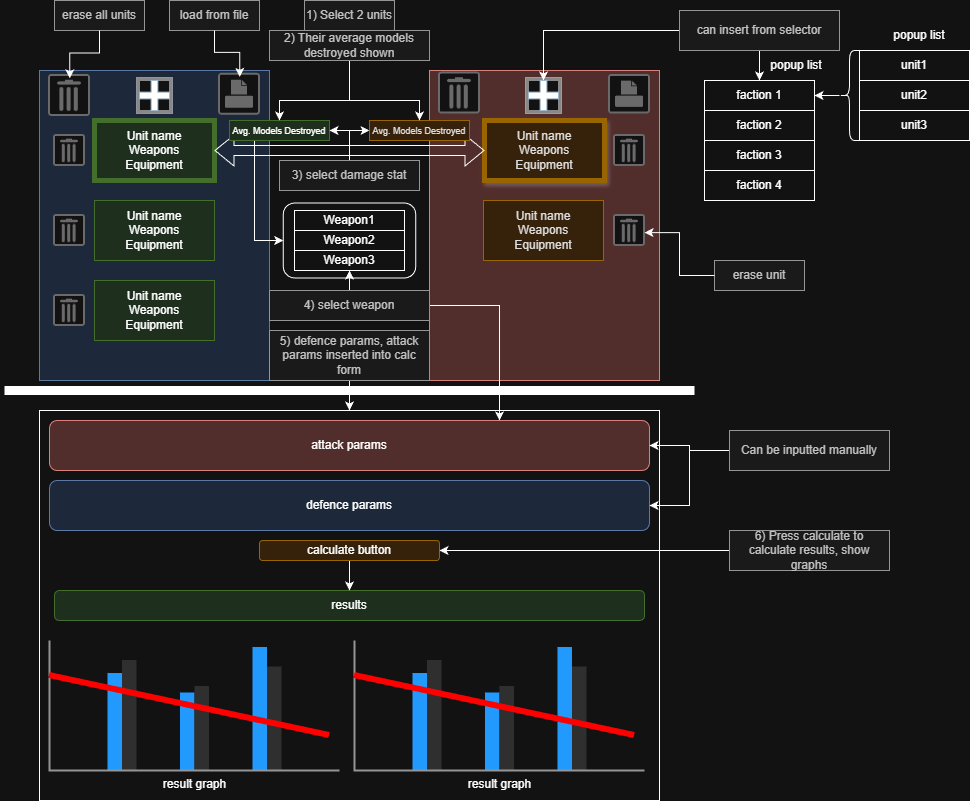

The diagram above was exported from draw.io. Its source (the exported page's mxGraphModel, read from the mxfile embedded in the PNG):
<mxGraphModel dx="2066" dy="1103" grid="1" gridSize="10" guides="1" tooltips="1" connect="1" arrows="1" fold="1" page="1" pageScale="1" pageWidth="827" pageHeight="1169" math="0" shadow="0">
  <root>
    <mxCell id="0" />
    <mxCell id="1" parent="0" />
    <mxCell id="W9rjEwj05uGJQCtQtHQ1-22" parent="1" style="rounded=0;whiteSpace=wrap;html=1;" value="" vertex="1">
      <mxGeometry height="390" width="620" x="40" y="410" as="geometry" />
    </mxCell>
    <mxCell id="W9rjEwj05uGJQCtQtHQ1-2" parent="1" style="rounded=0;whiteSpace=wrap;html=1;fillColor=#f8cecc;strokeColor=#b85450;" value="" vertex="1">
      <mxGeometry height="310" width="230" x="430" y="70" as="geometry" />
    </mxCell>
    <mxCell id="W9rjEwj05uGJQCtQtHQ1-73" parent="1" style="shape=ext;double=1;whiteSpace=wrap;html=1;aspect=fixed;" value="" vertex="1">
      <mxGeometry height="35" width="35" x="526.5" y="77.5" as="geometry" />
    </mxCell>
    <mxCell id="W9rjEwj05uGJQCtQtHQ1-1" parent="1" style="rounded=0;whiteSpace=wrap;html=1;fillColor=#dae8fc;strokeColor=#6c8ebf;" value="" vertex="1">
      <mxGeometry height="310" width="230" x="40" y="70" as="geometry" />
    </mxCell>
    <mxCell id="W9rjEwj05uGJQCtQtHQ1-72" parent="1" style="shape=ext;double=1;whiteSpace=wrap;html=1;aspect=fixed;" value="" vertex="1">
      <mxGeometry height="35" width="35" x="137.5" y="77.5" as="geometry" />
    </mxCell>
    <mxCell id="W9rjEwj05uGJQCtQtHQ1-64" parent="1" style="rounded=1;whiteSpace=wrap;html=1;" value="" vertex="1">
      <mxGeometry height="75" width="132.5" x="283.75" y="202.5" as="geometry" />
    </mxCell>
    <mxCell id="W9rjEwj05uGJQCtQtHQ1-3" parent="1" style="rounded=0;whiteSpace=wrap;html=1;strokeWidth=5;fillColor=#d5e8d4;strokeColor=#82b366;" value="Unit name&lt;br&gt;&lt;div&gt;Weapons&lt;br&gt;Equipment&lt;/div&gt;" vertex="1">
      <mxGeometry height="60" width="120" x="95" y="120" as="geometry" />
    </mxCell>
    <mxCell id="W9rjEwj05uGJQCtQtHQ1-4" parent="1" style="rounded=0;whiteSpace=wrap;html=1;fillColor=#d5e8d4;strokeColor=#82b366;" value="Unit name&lt;br&gt;&lt;div&gt;Weapons&lt;br&gt;Equipment&lt;/div&gt;" vertex="1">
      <mxGeometry height="60" width="120" x="95" y="200" as="geometry" />
    </mxCell>
    <mxCell id="W9rjEwj05uGJQCtQtHQ1-5" parent="1" style="rounded=0;whiteSpace=wrap;html=1;fillColor=#d5e8d4;strokeColor=#82b366;" value="Unit name&lt;br&gt;&lt;div&gt;Weapons&lt;br&gt;Equipment&lt;/div&gt;" vertex="1">
      <mxGeometry height="60" width="120" x="95" y="280" as="geometry" />
    </mxCell>
    <mxCell id="W9rjEwj05uGJQCtQtHQ1-6" parent="1" style="rounded=0;whiteSpace=wrap;html=1;fillColor=#ffe6cc;strokeColor=#d79b00;glass=0;shadow=1;perimeterSpacing=0;strokeWidth=5;" value="&lt;span style=&quot;color: rgb(18, 18, 18);&quot;&gt;Unit name&lt;/span&gt;&lt;br style=&quot;color: rgb(18, 18, 18);&quot;&gt;&lt;div style=&quot;color: rgb(18, 18, 18);&quot;&gt;Weapons&lt;br&gt;Equipment&lt;/div&gt;" vertex="1">
      <mxGeometry height="60" width="120" x="485" y="120" as="geometry" />
    </mxCell>
    <mxCell id="W9rjEwj05uGJQCtQtHQ1-7" parent="1" style="rounded=0;whiteSpace=wrap;html=1;fillColor=#ffe6cc;strokeColor=#d79b00;" value="&lt;span style=&quot;color: rgb(18, 18, 18);&quot;&gt;Unit name&lt;/span&gt;&lt;br style=&quot;color: rgb(18, 18, 18);&quot;&gt;&lt;div style=&quot;color: rgb(18, 18, 18);&quot;&gt;Weapons&lt;br&gt;Equipment&lt;/div&gt;" vertex="1">
      <mxGeometry height="60" width="120" x="484" y="200" as="geometry" />
    </mxCell>
    <mxCell id="W9rjEwj05uGJQCtQtHQ1-9" edge="1" parent="1" source="W9rjEwj05uGJQCtQtHQ1-3" style="shape=flexArrow;endArrow=classic;startArrow=classic;html=1;rounded=0;exitX=1;exitY=0.5;exitDx=0;exitDy=0;entryX=0;entryY=0.5;entryDx=0;entryDy=0;" target="W9rjEwj05uGJQCtQtHQ1-6" value="">
      <mxGeometry height="100" relative="1" width="100" as="geometry">
        <mxPoint x="290" y="260" as="sourcePoint" />
        <mxPoint x="390" y="160" as="targetPoint" />
      </mxGeometry>
    </mxCell>
    <mxCell id="W9rjEwj05uGJQCtQtHQ1-66" edge="1" parent="1" source="W9rjEwj05uGJQCtQtHQ1-12" style="edgeStyle=orthogonalEdgeStyle;rounded=0;orthogonalLoop=1;jettySize=auto;html=1;entryX=0;entryY=0.5;entryDx=0;entryDy=0;exitX=0.25;exitY=1;exitDx=0;exitDy=0;" target="W9rjEwj05uGJQCtQtHQ1-64">
      <mxGeometry relative="1" as="geometry">
        <Array as="points">
          <mxPoint x="255" y="240" />
        </Array>
      </mxGeometry>
    </mxCell>
    <mxCell id="W9rjEwj05uGJQCtQtHQ1-12" parent="1" style="rounded=0;whiteSpace=wrap;html=1;fillColor=#d5e8d4;strokeColor=#82b366;" value="&lt;font style=&quot;font-size: 9px;&quot;&gt;Avg. Models Destroyed&lt;/font&gt;" vertex="1">
      <mxGeometry height="20" width="100" x="230" y="120" as="geometry" />
    </mxCell>
    <mxCell id="W9rjEwj05uGJQCtQtHQ1-14" parent="1" style="rounded=0;whiteSpace=wrap;html=1;fillColor=#ffe6cc;strokeColor=#d79b00;" value="&lt;span style=&quot;color: rgb(18, 18, 18); font-size: 9px;&quot;&gt;Avg. Models Destroyed&lt;/span&gt;" vertex="1">
      <mxGeometry height="20" width="100" x="370" y="120" as="geometry" />
    </mxCell>
    <mxCell id="W9rjEwj05uGJQCtQtHQ1-17" parent="1" style="text;html=1;whiteSpace=wrap;strokeColor=#666666;fillColor=#f5f5f5;align=center;verticalAlign=middle;rounded=0;fontColor=#333333;" value="1) Select 2 units" vertex="1">
      <mxGeometry height="30" width="90" x="305" as="geometry" />
    </mxCell>
    <mxCell id="W9rjEwj05uGJQCtQtHQ1-31" edge="1" parent="1" source="W9rjEwj05uGJQCtQtHQ1-18" style="edgeStyle=orthogonalEdgeStyle;rounded=0;orthogonalLoop=1;jettySize=auto;html=1;entryX=0.5;entryY=0;entryDx=0;entryDy=0;exitX=0.5;exitY=1;exitDx=0;exitDy=0;" target="W9rjEwj05uGJQCtQtHQ1-12">
      <mxGeometry relative="1" as="geometry">
        <Array as="points">
          <mxPoint x="350" y="100" />
          <mxPoint x="280" y="100" />
        </Array>
        <mxPoint x="350" y="90" as="sourcePoint" />
      </mxGeometry>
    </mxCell>
    <mxCell id="W9rjEwj05uGJQCtQtHQ1-54" edge="1" parent="1" source="W9rjEwj05uGJQCtQtHQ1-18" style="edgeStyle=orthogonalEdgeStyle;rounded=0;orthogonalLoop=1;jettySize=auto;html=1;entryX=0.5;entryY=0;entryDx=0;entryDy=0;exitX=0.5;exitY=1;exitDx=0;exitDy=0;" target="W9rjEwj05uGJQCtQtHQ1-14">
      <mxGeometry relative="1" as="geometry">
        <Array as="points">
          <mxPoint x="350" y="100" />
          <mxPoint x="420" y="100" />
        </Array>
        <mxPoint x="350" y="90" as="sourcePoint" />
      </mxGeometry>
    </mxCell>
    <mxCell id="W9rjEwj05uGJQCtQtHQ1-18" parent="1" style="text;html=1;whiteSpace=wrap;strokeColor=#666666;fillColor=#f5f5f5;align=center;verticalAlign=middle;rounded=0;fontColor=#333333;" value="2) Their average models destroyed shown" vertex="1">
      <mxGeometry height="30" width="160" x="270" y="30" as="geometry" />
    </mxCell>
    <mxCell id="W9rjEwj05uGJQCtQtHQ1-28" edge="1" parent="1" source="W9rjEwj05uGJQCtQtHQ1-19" style="edgeStyle=orthogonalEdgeStyle;rounded=0;orthogonalLoop=1;jettySize=auto;html=1;entryX=1;entryY=0.5;entryDx=0;entryDy=0;" target="W9rjEwj05uGJQCtQtHQ1-12">
      <mxGeometry relative="1" as="geometry" />
    </mxCell>
    <mxCell id="W9rjEwj05uGJQCtQtHQ1-29" edge="1" parent="1" source="W9rjEwj05uGJQCtQtHQ1-19" style="edgeStyle=orthogonalEdgeStyle;rounded=0;orthogonalLoop=1;jettySize=auto;html=1;entryX=0;entryY=0.5;entryDx=0;entryDy=0;" target="W9rjEwj05uGJQCtQtHQ1-14">
      <mxGeometry relative="1" as="geometry" />
    </mxCell>
    <mxCell id="W9rjEwj05uGJQCtQtHQ1-19" parent="1" style="text;html=1;whiteSpace=wrap;strokeColor=#666666;fillColor=#f5f5f5;align=center;verticalAlign=middle;rounded=0;fontColor=#333333;" value="3) select damage stat" vertex="1">
      <mxGeometry height="30" width="140" x="280" y="160" as="geometry" />
    </mxCell>
    <mxCell id="W9rjEwj05uGJQCtQtHQ1-61" edge="1" parent="1" source="W9rjEwj05uGJQCtQtHQ1-20" style="edgeStyle=orthogonalEdgeStyle;rounded=0;orthogonalLoop=1;jettySize=auto;html=1;entryX=0.5;entryY=1;entryDx=0;entryDy=0;" target="W9rjEwj05uGJQCtQtHQ1-59">
      <mxGeometry relative="1" as="geometry" />
    </mxCell>
    <mxCell id="W9rjEwj05uGJQCtQtHQ1-95" edge="1" parent="1" source="W9rjEwj05uGJQCtQtHQ1-20" style="edgeStyle=orthogonalEdgeStyle;rounded=0;orthogonalLoop=1;jettySize=auto;html=1;entryX=0.75;entryY=0;entryDx=0;entryDy=0;" target="W9rjEwj05uGJQCtQtHQ1-24">
      <mxGeometry relative="1" as="geometry">
        <Array as="points">
          <mxPoint x="500" y="305" />
        </Array>
      </mxGeometry>
    </mxCell>
    <mxCell id="W9rjEwj05uGJQCtQtHQ1-20" parent="1" style="text;html=1;whiteSpace=wrap;strokeColor=#666666;fillColor=#f5f5f5;align=center;verticalAlign=middle;rounded=0;fontColor=#333333;" value="4) select weapon" vertex="1">
      <mxGeometry height="30" width="160" x="270" y="290" as="geometry" />
    </mxCell>
    <mxCell id="W9rjEwj05uGJQCtQtHQ1-33" edge="1" parent="1" source="W9rjEwj05uGJQCtQtHQ1-21" style="edgeStyle=orthogonalEdgeStyle;rounded=0;orthogonalLoop=1;jettySize=auto;html=1;" target="W9rjEwj05uGJQCtQtHQ1-22">
      <mxGeometry relative="1" as="geometry" />
    </mxCell>
    <mxCell id="W9rjEwj05uGJQCtQtHQ1-21" parent="1" style="text;html=1;whiteSpace=wrap;strokeColor=#666666;fillColor=#f5f5f5;align=center;verticalAlign=middle;rounded=0;fontColor=#333333;" value="5) defence params, attack params inserted into calc form" vertex="1">
      <mxGeometry height="50" width="160" x="270" y="330" as="geometry" />
    </mxCell>
    <mxCell id="W9rjEwj05uGJQCtQtHQ1-23" parent="1" style="verticalLabelPosition=bottom;shadow=0;dashed=0;align=center;html=1;verticalAlign=top;strokeWidth=1;shape=mxgraph.mockup.graphics.columnChart;strokeColor=none;strokeColor2=none;strokeColor3=#666666;fillColor2=#008cff;fillColor3=#dddddd;" value="result graph" vertex="1">
      <mxGeometry height="130" width="290" x="50" y="640" as="geometry" />
    </mxCell>
    <mxCell id="W9rjEwj05uGJQCtQtHQ1-24" parent="1" style="rounded=1;whiteSpace=wrap;html=1;fillColor=#f8cecc;strokeColor=#b85450;" value="attack params" vertex="1">
      <mxGeometry height="50" width="600" x="50" y="420" as="geometry" />
    </mxCell>
    <mxCell id="W9rjEwj05uGJQCtQtHQ1-25" parent="1" style="rounded=1;whiteSpace=wrap;html=1;fillColor=#dae8fc;strokeColor=#6c8ebf;" value="defence params" vertex="1">
      <mxGeometry height="50" width="600" x="50" y="480" as="geometry" />
    </mxCell>
    <mxCell id="W9rjEwj05uGJQCtQtHQ1-26" edge="1" parent="1" style="endArrow=none;html=1;rounded=0;strokeColor=light-dark(#000000,#FF0000);strokeWidth=6;" value="">
      <mxGeometry height="50" relative="1" width="50" as="geometry">
        <mxPoint x="330" y="735" as="sourcePoint" />
        <mxPoint x="50" y="674.9998789346248" as="targetPoint" />
      </mxGeometry>
    </mxCell>
    <mxCell id="W9rjEwj05uGJQCtQtHQ1-27" parent="1" style="rounded=1;whiteSpace=wrap;html=1;fillColor=#d5e8d4;strokeColor=#82b366;" value="results" vertex="1">
      <mxGeometry height="30" width="590" x="55" y="590" as="geometry" />
    </mxCell>
    <mxCell id="W9rjEwj05uGJQCtQtHQ1-32" edge="1" parent="1" style="endArrow=none;html=1;rounded=0;endSize=10;strokeWidth=9;" value="">
      <mxGeometry height="50" relative="1" width="50" as="geometry">
        <mxPoint x="5" y="390" as="sourcePoint" />
        <mxPoint x="695" y="390" as="targetPoint" />
      </mxGeometry>
    </mxCell>
    <mxCell id="W9rjEwj05uGJQCtQtHQ1-55" edge="1" parent="1" source="W9rjEwj05uGJQCtQtHQ1-34" style="edgeStyle=orthogonalEdgeStyle;rounded=0;orthogonalLoop=1;jettySize=auto;html=1;entryX=0.5;entryY=0;entryDx=0;entryDy=0;" target="W9rjEwj05uGJQCtQtHQ1-27">
      <mxGeometry relative="1" as="geometry" />
    </mxCell>
    <mxCell id="W9rjEwj05uGJQCtQtHQ1-34" parent="1" style="rounded=1;whiteSpace=wrap;html=1;fillColor=#ffe6cc;strokeColor=#d79b00;" value="calculate button" vertex="1">
      <mxGeometry height="20" width="180" x="260" y="540" as="geometry" />
    </mxCell>
    <mxCell id="W9rjEwj05uGJQCtQtHQ1-37" edge="1" parent="1" source="W9rjEwj05uGJQCtQtHQ1-36" style="edgeStyle=orthogonalEdgeStyle;rounded=0;orthogonalLoop=1;jettySize=auto;html=1;entryX=1;entryY=0.5;entryDx=0;entryDy=0;" target="W9rjEwj05uGJQCtQtHQ1-24">
      <mxGeometry relative="1" as="geometry" />
    </mxCell>
    <mxCell id="W9rjEwj05uGJQCtQtHQ1-38" edge="1" parent="1" source="W9rjEwj05uGJQCtQtHQ1-36" style="edgeStyle=orthogonalEdgeStyle;rounded=0;orthogonalLoop=1;jettySize=auto;html=1;entryX=1;entryY=0.5;entryDx=0;entryDy=0;" target="W9rjEwj05uGJQCtQtHQ1-25">
      <mxGeometry relative="1" as="geometry" />
    </mxCell>
    <mxCell id="W9rjEwj05uGJQCtQtHQ1-36" parent="1" style="text;html=1;whiteSpace=wrap;strokeColor=#666666;fillColor=#f5f5f5;align=center;verticalAlign=middle;rounded=0;fontColor=#333333;" value="Can be inputted manually" vertex="1">
      <mxGeometry height="40" width="160" x="730" y="430" as="geometry" />
    </mxCell>
    <mxCell id="W9rjEwj05uGJQCtQtHQ1-42" edge="1" parent="1" source="W9rjEwj05uGJQCtQtHQ1-39" style="edgeStyle=orthogonalEdgeStyle;rounded=0;orthogonalLoop=1;jettySize=auto;html=1;" target="W9rjEwj05uGJQCtQtHQ1-69">
      <mxGeometry relative="1" as="geometry">
        <Array as="points">
          <mxPoint x="544" y="30" />
        </Array>
        <mxPoint x="620" y="60" as="targetPoint" />
      </mxGeometry>
    </mxCell>
    <mxCell id="W9rjEwj05uGJQCtQtHQ1-44" edge="1" parent="1" source="W9rjEwj05uGJQCtQtHQ1-39" style="edgeStyle=orthogonalEdgeStyle;rounded=0;orthogonalLoop=1;jettySize=auto;html=1;entryX=0.5;entryY=0;entryDx=0;entryDy=0;" target="W9rjEwj05uGJQCtQtHQ1-43">
      <mxGeometry relative="1" as="geometry" />
    </mxCell>
    <mxCell id="W9rjEwj05uGJQCtQtHQ1-39" parent="1" style="text;html=1;whiteSpace=wrap;strokeColor=#666666;fillColor=#f5f5f5;align=center;verticalAlign=middle;rounded=0;fontColor=#333333;" value="can insert from selector" vertex="1">
      <mxGeometry height="40" width="160" x="680" y="10" as="geometry" />
    </mxCell>
    <mxCell id="W9rjEwj05uGJQCtQtHQ1-43" parent="1" style="rounded=0;whiteSpace=wrap;html=1;" value="faction 1" vertex="1">
      <mxGeometry height="30" width="110" x="705" y="80" as="geometry" />
    </mxCell>
    <mxCell id="W9rjEwj05uGJQCtQtHQ1-45" parent="1" style="rounded=0;whiteSpace=wrap;html=1;" value="faction 2" vertex="1">
      <mxGeometry height="30" width="110" x="705" y="110" as="geometry" />
    </mxCell>
    <mxCell id="W9rjEwj05uGJQCtQtHQ1-46" parent="1" style="rounded=0;whiteSpace=wrap;html=1;" value="faction 3" vertex="1">
      <mxGeometry height="30" width="110" x="705" y="140" as="geometry" />
    </mxCell>
    <mxCell id="W9rjEwj05uGJQCtQtHQ1-47" parent="1" style="rounded=0;whiteSpace=wrap;html=1;" value="faction 4" vertex="1">
      <mxGeometry height="30" width="110" x="705" y="170" as="geometry" />
    </mxCell>
    <mxCell id="W9rjEwj05uGJQCtQtHQ1-50" edge="1" parent="1" source="W9rjEwj05uGJQCtQtHQ1-49" style="edgeStyle=orthogonalEdgeStyle;rounded=0;orthogonalLoop=1;jettySize=auto;html=1;entryX=1;entryY=0.5;entryDx=0;entryDy=0;" target="W9rjEwj05uGJQCtQtHQ1-43">
      <mxGeometry relative="1" as="geometry" />
    </mxCell>
    <mxCell id="W9rjEwj05uGJQCtQtHQ1-49" parent="1" style="shape=curlyBracket;whiteSpace=wrap;html=1;rounded=1;labelPosition=left;verticalLabelPosition=middle;align=right;verticalAlign=middle;" value="" vertex="1">
      <mxGeometry height="90" width="20" x="840" y="50" as="geometry" />
    </mxCell>
    <mxCell id="W9rjEwj05uGJQCtQtHQ1-51" parent="1" style="rounded=0;whiteSpace=wrap;html=1;" value="unit1" vertex="1">
      <mxGeometry height="30" width="110" x="860" y="50" as="geometry" />
    </mxCell>
    <mxCell id="W9rjEwj05uGJQCtQtHQ1-52" parent="1" style="rounded=0;whiteSpace=wrap;html=1;" value="unit2" vertex="1">
      <mxGeometry height="30" width="110" x="860" y="80" as="geometry" />
    </mxCell>
    <mxCell id="W9rjEwj05uGJQCtQtHQ1-53" parent="1" style="rounded=0;whiteSpace=wrap;html=1;" value="unit3" vertex="1">
      <mxGeometry height="30" width="110" x="860" y="110" as="geometry" />
    </mxCell>
    <mxCell id="W9rjEwj05uGJQCtQtHQ1-57" parent="1" style="rounded=0;whiteSpace=wrap;html=1;" value="Weapon1" vertex="1">
      <mxGeometry height="20" width="110" x="295" y="210" as="geometry" />
    </mxCell>
    <mxCell id="W9rjEwj05uGJQCtQtHQ1-58" parent="1" style="rounded=0;whiteSpace=wrap;html=1;" value="Weapon2" vertex="1">
      <mxGeometry height="20" width="110" x="295" y="230" as="geometry" />
    </mxCell>
    <mxCell id="W9rjEwj05uGJQCtQtHQ1-59" parent="1" style="rounded=0;whiteSpace=wrap;html=1;" value="Weapon3" vertex="1">
      <mxGeometry height="20" width="110" x="295" y="250" as="geometry" />
    </mxCell>
    <mxCell id="W9rjEwj05uGJQCtQtHQ1-62" parent="1" style="text;html=1;whiteSpace=wrap;strokeColor=none;fillColor=none;align=center;verticalAlign=middle;rounded=0;" value="popup list" vertex="1">
      <mxGeometry height="30" width="60" x="890" y="20" as="geometry" />
    </mxCell>
    <mxCell id="W9rjEwj05uGJQCtQtHQ1-68" edge="1" parent="1" source="W9rjEwj05uGJQCtQtHQ1-67" style="edgeStyle=orthogonalEdgeStyle;rounded=0;orthogonalLoop=1;jettySize=auto;html=1;entryX=1;entryY=0.5;entryDx=0;entryDy=0;" target="W9rjEwj05uGJQCtQtHQ1-34">
      <mxGeometry relative="1" as="geometry">
        <Array as="points">
          <mxPoint x="720" y="550" />
          <mxPoint x="720" y="550" />
        </Array>
      </mxGeometry>
    </mxCell>
    <mxCell id="W9rjEwj05uGJQCtQtHQ1-67" parent="1" style="text;html=1;whiteSpace=wrap;strokeColor=#666666;fillColor=#f5f5f5;align=center;verticalAlign=middle;rounded=0;fontColor=#333333;" value="6) Press calculate to calculate results, show graphs" vertex="1">
      <mxGeometry height="40" width="160" x="730" y="530" as="geometry" />
    </mxCell>
    <mxCell id="W9rjEwj05uGJQCtQtHQ1-69" parent="1" style="shape=cross;whiteSpace=wrap;html=1;fillColor=light-dark(#BAC8D3,#FFFFFF);strokeColor=#23445d;size=0.22666666666666327;" value="" vertex="1">
      <mxGeometry height="30" width="30" x="529" y="80" as="geometry" />
    </mxCell>
    <mxCell id="W9rjEwj05uGJQCtQtHQ1-70" parent="1" style="shape=cross;whiteSpace=wrap;html=1;fillColor=light-dark(#BAC8D3,#FFFFFF);strokeColor=#23445d;size=0.22666666666666327;" value="" vertex="1">
      <mxGeometry height="30" width="30" x="140" y="80" as="geometry" />
    </mxCell>
    <mxCell id="W9rjEwj05uGJQCtQtHQ1-74" parent="1" style="strokeColor=#999999;verticalLabelPosition=bottom;shadow=0;dashed=0;verticalAlign=top;strokeWidth=2;html=1;shape=mxgraph.mockup.misc.trashcanIcon;" value="" vertex="1">
      <mxGeometry height="40" width="40" x="50" y="75" as="geometry" />
    </mxCell>
    <mxCell id="W9rjEwj05uGJQCtQtHQ1-75" parent="1" style="strokeColor=#999999;verticalLabelPosition=bottom;shadow=0;dashed=0;verticalAlign=top;strokeWidth=2;html=1;shape=mxgraph.mockup.misc.trashcanIcon;" value="" vertex="1">
      <mxGeometry height="40" width="40" x="440" y="72.5" as="geometry" />
    </mxCell>
    <mxCell id="W9rjEwj05uGJQCtQtHQ1-76" parent="1" style="strokeColor=#999999;verticalLabelPosition=bottom;shadow=0;dashed=0;verticalAlign=top;strokeWidth=2;html=1;shape=mxgraph.mockup.misc.printIcon;" value="" vertex="1">
      <mxGeometry height="40" width="40" x="220" y="73.75" as="geometry" />
    </mxCell>
    <mxCell id="W9rjEwj05uGJQCtQtHQ1-77" parent="1" style="strokeColor=#999999;verticalLabelPosition=bottom;shadow=0;dashed=0;verticalAlign=top;strokeWidth=2;html=1;shape=mxgraph.mockup.misc.printIcon;" value="" vertex="1">
      <mxGeometry height="37.5" width="40" x="610" y="75" as="geometry" />
    </mxCell>
    <mxCell id="W9rjEwj05uGJQCtQtHQ1-78" parent="1" style="text;html=1;whiteSpace=wrap;strokeColor=#666666;fillColor=#f5f5f5;align=center;verticalAlign=middle;rounded=0;fontColor=#333333;" value="load from file" vertex="1">
      <mxGeometry height="30" width="90" x="170" as="geometry" />
    </mxCell>
    <mxCell id="W9rjEwj05uGJQCtQtHQ1-81" edge="1" parent="1" source="W9rjEwj05uGJQCtQtHQ1-78" style="edgeStyle=orthogonalEdgeStyle;rounded=0;orthogonalLoop=1;jettySize=auto;html=1;entryX=0.507;entryY=0.067;entryDx=0;entryDy=0;entryPerimeter=0;" target="W9rjEwj05uGJQCtQtHQ1-76">
      <mxGeometry relative="1" as="geometry" />
    </mxCell>
    <mxCell id="W9rjEwj05uGJQCtQtHQ1-82" parent="1" style="text;html=1;whiteSpace=wrap;strokeColor=#666666;fillColor=#f5f5f5;align=center;verticalAlign=middle;rounded=0;fontColor=#333333;" value="erase all units" vertex="1">
      <mxGeometry height="30" width="90" x="55" as="geometry" />
    </mxCell>
    <mxCell id="W9rjEwj05uGJQCtQtHQ1-84" edge="1" parent="1" source="W9rjEwj05uGJQCtQtHQ1-82" style="edgeStyle=orthogonalEdgeStyle;rounded=0;orthogonalLoop=1;jettySize=auto;html=1;entryX=0.507;entryY=0.071;entryDx=0;entryDy=0;entryPerimeter=0;" target="W9rjEwj05uGJQCtQtHQ1-74">
      <mxGeometry relative="1" as="geometry" />
    </mxCell>
    <mxCell id="W9rjEwj05uGJQCtQtHQ1-85" parent="1" style="strokeColor=#999999;verticalLabelPosition=bottom;shadow=0;dashed=0;verticalAlign=top;strokeWidth=2;html=1;shape=mxgraph.mockup.misc.trashcanIcon;" value="" vertex="1">
      <mxGeometry height="30" width="30" x="55" y="135" as="geometry" />
    </mxCell>
    <mxCell id="W9rjEwj05uGJQCtQtHQ1-86" parent="1" style="strokeColor=#999999;verticalLabelPosition=bottom;shadow=0;dashed=0;verticalAlign=top;strokeWidth=2;html=1;shape=mxgraph.mockup.misc.trashcanIcon;" value="" vertex="1">
      <mxGeometry height="30" width="30" x="55" y="215" as="geometry" />
    </mxCell>
    <mxCell id="W9rjEwj05uGJQCtQtHQ1-87" parent="1" style="strokeColor=#999999;verticalLabelPosition=bottom;shadow=0;dashed=0;verticalAlign=top;strokeWidth=2;html=1;shape=mxgraph.mockup.misc.trashcanIcon;" value="" vertex="1">
      <mxGeometry height="30" width="30" x="55" y="295" as="geometry" />
    </mxCell>
    <mxCell id="W9rjEwj05uGJQCtQtHQ1-88" parent="1" style="strokeColor=#999999;verticalLabelPosition=bottom;shadow=0;dashed=0;verticalAlign=top;strokeWidth=2;html=1;shape=mxgraph.mockup.misc.trashcanIcon;" value="" vertex="1">
      <mxGeometry height="30" width="30" x="615" y="215" as="geometry" />
    </mxCell>
    <mxCell id="W9rjEwj05uGJQCtQtHQ1-89" parent="1" style="strokeColor=#999999;verticalLabelPosition=bottom;shadow=0;dashed=0;verticalAlign=top;strokeWidth=2;html=1;shape=mxgraph.mockup.misc.trashcanIcon;" value="" vertex="1">
      <mxGeometry height="30" width="30" x="615" y="135" as="geometry" />
    </mxCell>
    <mxCell id="W9rjEwj05uGJQCtQtHQ1-90" parent="1" style="text;html=1;whiteSpace=wrap;strokeColor=#666666;fillColor=#f5f5f5;align=center;verticalAlign=middle;rounded=0;fontColor=#333333;" value="erase unit" vertex="1">
      <mxGeometry height="30" width="90" x="715" y="260" as="geometry" />
    </mxCell>
    <mxCell id="W9rjEwj05uGJQCtQtHQ1-91" parent="1" style="text;html=1;whiteSpace=wrap;strokeColor=none;fillColor=none;align=center;verticalAlign=middle;rounded=0;" value="popup list" vertex="1">
      <mxGeometry height="30" width="60" x="767" y="50" as="geometry" />
    </mxCell>
    <mxCell id="W9rjEwj05uGJQCtQtHQ1-92" edge="1" parent="1" source="W9rjEwj05uGJQCtQtHQ1-90" style="edgeStyle=orthogonalEdgeStyle;rounded=0;orthogonalLoop=1;jettySize=auto;html=1;entryX=1.002;entryY=0.571;entryDx=0;entryDy=0;entryPerimeter=0;" target="W9rjEwj05uGJQCtQtHQ1-88">
      <mxGeometry relative="1" as="geometry" />
    </mxCell>
    <mxCell id="W9rjEwj05uGJQCtQtHQ1-93" parent="1" style="verticalLabelPosition=bottom;shadow=0;dashed=0;align=center;html=1;verticalAlign=top;strokeWidth=1;shape=mxgraph.mockup.graphics.columnChart;strokeColor=none;strokeColor2=none;strokeColor3=#666666;fillColor2=#008cff;fillColor3=#dddddd;" value="result graph" vertex="1">
      <mxGeometry height="130" width="290" x="355" y="640" as="geometry" />
    </mxCell>
    <mxCell id="W9rjEwj05uGJQCtQtHQ1-94" edge="1" parent="1" style="endArrow=none;html=1;rounded=0;strokeColor=light-dark(#000000,#FF0000);strokeWidth=6;" value="">
      <mxGeometry height="50" relative="1" width="50" as="geometry">
        <mxPoint x="635" y="735" as="sourcePoint" />
        <mxPoint x="355" y="674.9998789346248" as="targetPoint" />
      </mxGeometry>
    </mxCell>
  </root>
</mxGraphModel>